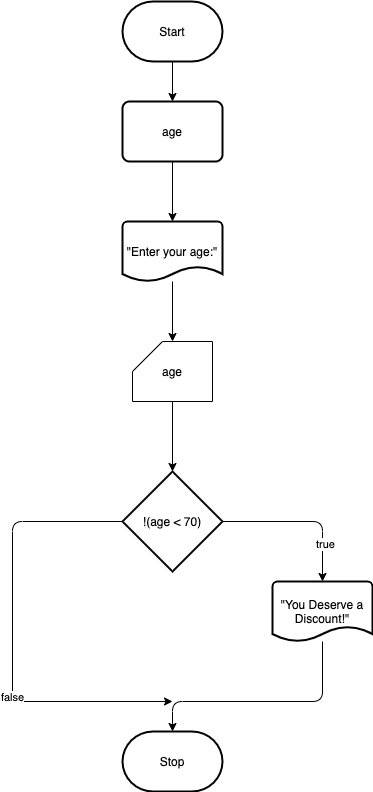

The diagram above was exported from draw.io. Its source (the exported page's mxGraphModel, read from the mxfile embedded in the PNG):
<mxGraphModel dx="706" dy="584" grid="1" gridSize="10" guides="1" tooltips="1" connect="1" arrows="1" fold="1" page="1" pageScale="1" pageWidth="850" pageHeight="1100" background="#ffffff" math="0" shadow="0">
  <root>
    <mxCell id="0" />
    <mxCell id="1" parent="0" />
    <mxCell id="4" style="edgeStyle=none;html=1;entryX=0.5;entryY=0;entryDx=0;entryDy=0;strokeColor=#000000;" edge="1" parent="1" source="2" target="3">
      <mxGeometry relative="1" as="geometry" />
    </mxCell>
    <mxCell id="2" value="Start" style="strokeWidth=2;html=1;shape=mxgraph.flowchart.terminator;whiteSpace=wrap;" vertex="1" parent="1">
      <mxGeometry x="330" y="100" width="100" height="60" as="geometry" />
    </mxCell>
    <mxCell id="6" style="edgeStyle=none;html=1;entryX=0.5;entryY=0;entryDx=0;entryDy=0;entryPerimeter=0;strokeColor=#000000;" edge="1" parent="1" source="3" target="5">
      <mxGeometry relative="1" as="geometry" />
    </mxCell>
    <mxCell id="3" value="age" style="rounded=1;whiteSpace=wrap;html=1;absoluteArcSize=1;arcSize=14;strokeWidth=2;" vertex="1" parent="1">
      <mxGeometry x="330" y="200" width="100" height="60" as="geometry" />
    </mxCell>
    <mxCell id="8" style="edgeStyle=none;html=1;entryX=0.5;entryY=0;entryDx=0;entryDy=0;entryPerimeter=0;strokeColor=#000000;" edge="1" parent="1" source="5" target="7">
      <mxGeometry relative="1" as="geometry" />
    </mxCell>
    <mxCell id="5" value="&quot;Enter your age:&quot;" style="strokeWidth=2;html=1;shape=mxgraph.flowchart.document2;whiteSpace=wrap;size=0.25;" vertex="1" parent="1">
      <mxGeometry x="330" y="320" width="100" height="60" as="geometry" />
    </mxCell>
    <mxCell id="10" style="edgeStyle=none;html=1;entryX=0.5;entryY=0;entryDx=0;entryDy=0;entryPerimeter=0;strokeColor=#000000;" edge="1" parent="1" source="7" target="9">
      <mxGeometry relative="1" as="geometry" />
    </mxCell>
    <mxCell id="7" value="age" style="shape=card;whiteSpace=wrap;html=1;" vertex="1" parent="1">
      <mxGeometry x="340" y="440" width="80" height="60" as="geometry" />
    </mxCell>
    <mxCell id="11" style="edgeStyle=none;html=1;strokeColor=#000000;entryX=0.5;entryY=0;entryDx=0;entryDy=0;entryPerimeter=0;" edge="1" parent="1" source="9" target="15">
      <mxGeometry relative="1" as="geometry">
        <mxPoint x="540" y="620" as="targetPoint" />
        <Array as="points">
          <mxPoint x="530" y="620" />
        </Array>
      </mxGeometry>
    </mxCell>
    <mxCell id="12" value="true" style="edgeLabel;html=1;align=center;verticalAlign=middle;resizable=0;points=[];" vertex="1" connectable="0" parent="11">
      <mxGeometry x="0.5273" y="2" relative="1" as="geometry">
        <mxPoint as="offset" />
      </mxGeometry>
    </mxCell>
    <mxCell id="13" style="edgeStyle=none;html=1;strokeColor=#000000;" edge="1" parent="1" source="9">
      <mxGeometry relative="1" as="geometry">
        <mxPoint x="380" y="800" as="targetPoint" />
        <Array as="points">
          <mxPoint x="220" y="620" />
          <mxPoint x="220" y="800" />
        </Array>
      </mxGeometry>
    </mxCell>
    <mxCell id="14" value="false" style="edgeLabel;html=1;align=center;verticalAlign=middle;resizable=0;points=[];" vertex="1" connectable="0" parent="13">
      <mxGeometry x="0.2667" y="-1" relative="1" as="geometry">
        <mxPoint as="offset" />
      </mxGeometry>
    </mxCell>
    <mxCell id="9" value="!(age &amp;lt; 70)" style="strokeWidth=2;html=1;shape=mxgraph.flowchart.decision;whiteSpace=wrap;" vertex="1" parent="1">
      <mxGeometry x="330" y="570" width="100" height="100" as="geometry" />
    </mxCell>
    <mxCell id="17" style="edgeStyle=none;html=1;entryX=0.5;entryY=0;entryDx=0;entryDy=0;entryPerimeter=0;strokeColor=#000000;" edge="1" parent="1" source="15" target="16">
      <mxGeometry relative="1" as="geometry">
        <Array as="points">
          <mxPoint x="530" y="800" />
          <mxPoint x="380" y="800" />
        </Array>
      </mxGeometry>
    </mxCell>
    <mxCell id="15" value="&quot;You Deserve a Discount!&quot;" style="strokeWidth=2;html=1;shape=mxgraph.flowchart.document2;whiteSpace=wrap;size=0.25;" vertex="1" parent="1">
      <mxGeometry x="480" y="680" width="100" height="60" as="geometry" />
    </mxCell>
    <mxCell id="16" value="Stop" style="strokeWidth=2;html=1;shape=mxgraph.flowchart.terminator;whiteSpace=wrap;" vertex="1" parent="1">
      <mxGeometry x="330" y="830" width="100" height="60" as="geometry" />
    </mxCell>
  </root>
</mxGraphModel>